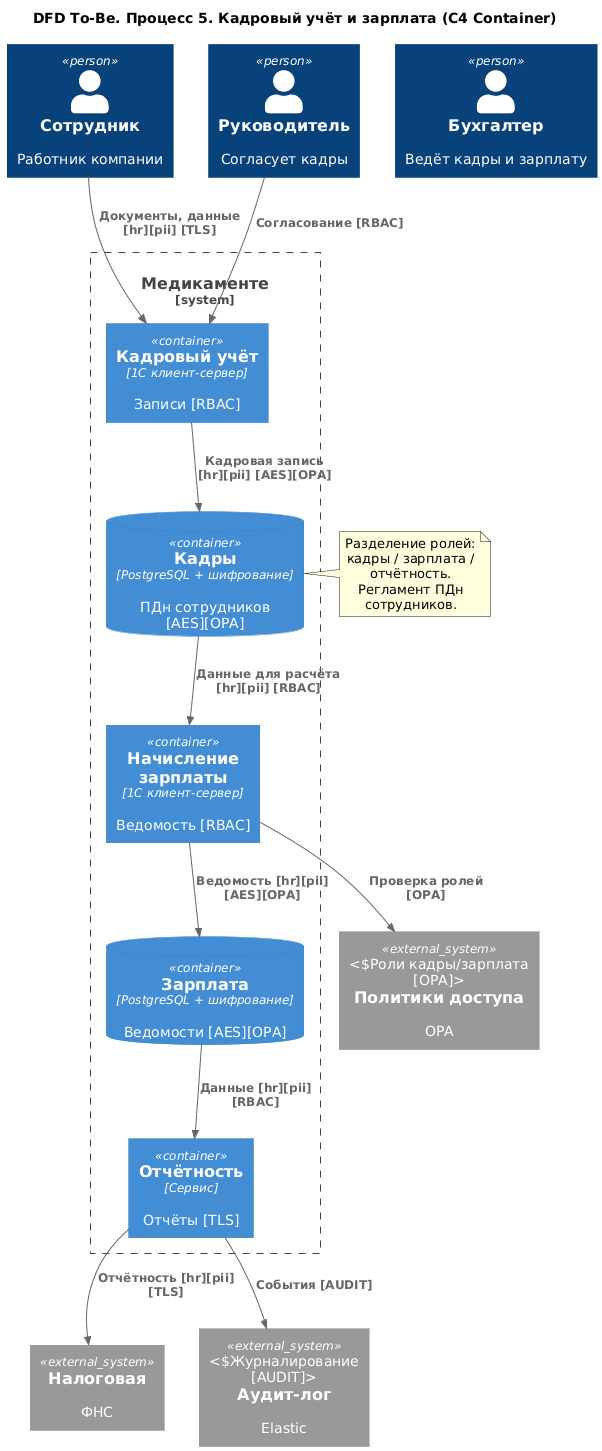

The diagram above was rendered by PlantUML. Its source (embedded in the PNG):
@startuml dfd_05_kadry_tobe
title DFD To-Be. Процесс 5. Кадровый учёт и зарплата (C4 Container)

top to bottom direction
!includeurl https://raw.githubusercontent.com/RicardoNiepel/C4-PlantUML/master/C4_Container.puml

Person(Employee, "Сотрудник", "Работник компании")
Person(Accountant, "Бухгалтер", "Ведёт кадры и зарплату")
Person(HRManager, "Руководитель", "Согласует кадры")
System_Ext(Tax, "Налоговая", "ФНС")

System_Boundary(Medicamente, "Медикаменте") {
  Container(P5_1, "Кадровый учёт", "1С клиент-сервер", "Записи [RBAC]")
  Container(P5_2, "Начисление зарплаты", "1С клиент-сервер", "Ведомость [RBAC]")
  Container(P5_3, "Отчётность", "Сервис", "Отчёты [TLS]")
  ContainerDb(DS_1C_HR, "Кадры", "PostgreSQL + шифрование", "ПДн сотрудников [AES][OPA]")
  ContainerDb(DS_1C_Salary, "Зарплата", "PostgreSQL + шифрование", "Ведомости [AES][OPA]")
}

System_Ext(AuditLog, "Аудит-лог", "Elastic", "Журналирование [AUDIT]")
System_Ext(PolicyEngine, "Политики доступа", "OPA", "Роли кадры/зарплата [OPA]")

Rel(Employee, P5_1, "Документы, данные [hr][pii] [TLS]")
Rel(P5_1, DS_1C_HR, "Кадровая запись [hr][pii] [AES][OPA]")
Rel(DS_1C_HR, P5_2, "Данные для расчёта [hr][pii] [RBAC]")
Rel(P5_2, DS_1C_Salary, "Ведомость [hr][pii] [AES][OPA]")
Rel(DS_1C_Salary, P5_3, "Данные [hr][pii] [RBAC]")
Rel(P5_3, Tax, "Отчётность [hr][pii] [TLS]")
Rel(HRManager, P5_1, "Согласование [RBAC]")
Rel(P5_2, PolicyEngine, "Проверка ролей [OPA]")
Rel(P5_3, AuditLog, "События [AUDIT]")

note right of DS_1C_HR
  Разделение ролей:
  кадры / зарплата / отчётность.
  Регламент ПДн сотрудников.
end note
@enduml